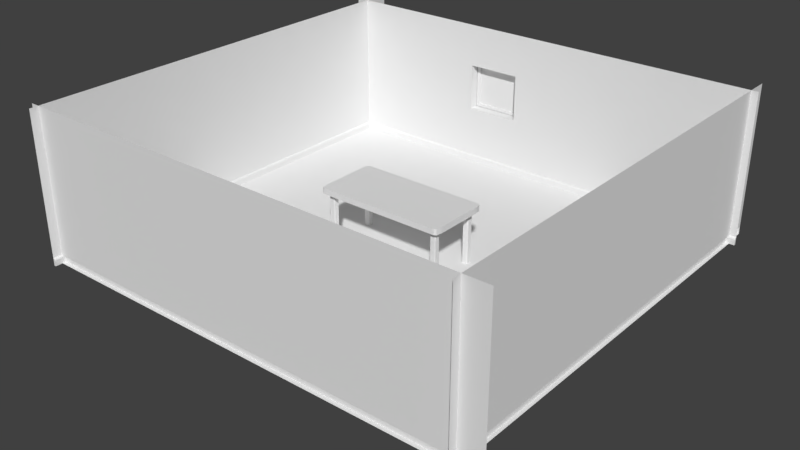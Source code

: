 # Source: TheRoom.blend  (saved by Blender 2.78.0; exported with 4.5.12 LTS)
import bpy
from mathutils import Matrix  # noqa: F401  (used for matrix-valued properties, if any)

bpy.ops.wm.read_factory_settings(use_empty=True)
scene = bpy.context.scene
scene.name = 'Scene'

# ---- collections
col_collection_1 = bpy.data.collections.new('Collection 1'); scene.collection.children.link(col_collection_1)
col_collection_10 = bpy.data.collections.new('Collection 10'); scene.collection.children.link(col_collection_10)

# ---- world
world_world = bpy.data.worlds.new('World'); scene.world = world_world
world_world.color = (0.05088, 0.05088, 0.05088)
world_world.use_sun_shadow = False
world_world.sun_shadow_jitter_overblur = 0.0
world_world.cycles.sampling_method = 'MANUAL'

# ---- meshes
me_cube_008 = bpy.data.meshes.new('Cube.008')
me_cube_008.from_pydata([(-2.389, 0.001136, -0.9838), (-2.389, 0.001136, 1.016), (2.389, 0.001135, -0.9838), (2.389, 0.001135, 1.016), (-2.389, 0.001136, -0.8859), (2.389, 0.001135, -0.8859), (-2.389, -0.006178, -0.8862), (-2.389, -0.02034, -0.9838), (2.389, -0.02034, -0.9838), (2.389, -0.00618, -0.8862), (-2.389, 0.001136, -0.9056), (-2.389, 0.001136, -0.9301), (-2.389, 0.001136, -0.9546), (2.389, 0.001135, -0.9056), (2.389, 0.001135, -0.9301), (2.389, 0.001135, -0.9546), (-2.389, -0.01545, -0.8947), (-2.389, -0.02034, -0.9089), (-2.389, -0.02034, -0.9546), (2.389, -0.01545, -0.8947), (2.389, -0.02034, -0.9089), (2.389, -0.02034, -0.9546)], [], [(4, 5, 3, 1), (12, 0, 7, 18), (16, 19, 9, 6), (13, 5, 9, 19), (0, 2, 8, 7), (5, 4, 6, 9), (2, 15, 21, 8), (15, 14, 20, 21), (14, 13, 19, 20), (7, 8, 21, 18), (18, 21, 20, 17), (17, 20, 19, 16), (4, 10, 16, 6), (10, 11, 17, 16), (11, 12, 18, 17)])
me_cube_008.use_remesh_preserve_volume = False
me_cube_008.use_remesh_preserve_attributes = False
me_cube_008.use_mirror_vertex_groups = False
me_cube_008.update()
me_cube_007 = bpy.data.meshes.new('Cube.007')
me_cube_007.from_pydata([(-1.047, 0.001141, -0.9833), (-1.047, 0.001141, 1.017), (1.0, 0.001141, -0.9833), (1.0, 0.001141, 1.017), (-1.047, 0.001141, -0.8853), (1.0, 0.001141, -0.8853), (-1.047, -0.006174, -0.8857), (-1.047, -0.02034, -0.9833), (1.0, -0.02034, -0.9833), (1.0, -0.006174, -0.8857), (-1.047, 0.001141, -0.9051), (-1.047, 0.001141, -0.9296), (-1.047, 0.001141, -0.9541), (1.0, 0.001141, -0.9051), (1.0, 0.001141, -0.9296), (1.0, 0.001141, -0.9541), (-1.047, -0.01544, -0.8942), (-1.047, -0.02034, -0.9084), (-1.047, -0.02034, -0.9541), (1.0, -0.01544, -0.8942), (1.0, -0.02034, -0.9084), (1.0, -0.02034, -0.9541)], [], [(4, 5, 3, 1), (12, 0, 7, 18), (16, 19, 9, 6), (13, 5, 9, 19), (0, 2, 8, 7), (5, 4, 6, 9), (2, 15, 21, 8), (15, 14, 20, 21), (14, 13, 19, 20), (7, 8, 21, 18), (18, 21, 20, 17), (17, 20, 19, 16), (4, 10, 16, 6), (10, 11, 17, 16), (11, 12, 18, 17)])
me_cube_007.use_remesh_preserve_volume = False
me_cube_007.use_remesh_preserve_attributes = False
me_cube_007.use_mirror_vertex_groups = False
me_cube_007.update()
me_cube_006 = bpy.data.meshes.new('Cube.006')
me_cube_006.from_pydata([(-2.123, 0.001137, -0.9837), (-2.123, 0.001137, 1.016), (2.123, 0.001136, -0.9837), (2.123, 0.001136, 1.016), (-2.123, 0.001137, -0.8858), (2.123, 0.001136, -0.8858), (-2.123, -0.006178, -0.8862), (-2.123, -0.02034, -0.9837), (2.123, -0.02034, -0.9837), (2.123, -0.006179, -0.8862), (-2.123, 0.001137, -0.9056), (-2.123, 0.001137, -0.9301), (-2.123, 0.001137, -0.9545), (2.123, 0.001136, -0.9056), (2.123, 0.001136, -0.9301), (2.123, 0.001136, -0.9545), (-2.123, -0.01545, -0.8947), (-2.123, -0.02034, -0.9089), (-2.123, -0.02034, -0.9545), (2.123, -0.01545, -0.8947), (2.123, -0.02034, -0.9089), (2.123, -0.02034, -0.9545)], [], [(4, 5, 3, 1), (12, 0, 7, 18), (16, 19, 9, 6), (13, 5, 9, 19), (0, 2, 8, 7), (5, 4, 6, 9), (2, 15, 21, 8), (15, 14, 20, 21), (14, 13, 19, 20), (7, 8, 21, 18), (18, 21, 20, 17), (17, 20, 19, 16), (4, 10, 16, 6), (10, 11, 17, 16), (11, 12, 18, 17)])
me_cube_006.use_remesh_preserve_volume = False
me_cube_006.use_remesh_preserve_attributes = False
me_cube_006.use_mirror_vertex_groups = False
me_cube_006.update()
me_cube_004 = bpy.data.meshes.new('Cube.004')
me_cube_004.from_pydata([(-1.799, -0.02637, -0.6457), (-1.799, -0.02637, 1.354), (2.33, -0.02637, -0.6457), (2.33, -0.02637, 1.354), (-1.799, -0.02637, -0.5478), (2.33, -0.02637, -0.5478), (-1.799, -0.03368, -0.5482), (-1.799, -0.04785, -0.6457), (2.33, -0.04785, -0.6457), (2.33, -0.03368, -0.5482), (-1.799, -0.02637, -0.5676), (-1.799, -0.02637, -0.592), (-1.799, -0.02637, -0.6165), (2.33, -0.02637, -0.5676), (2.33, -0.02637, -0.592), (2.33, -0.02637, -0.6165), (-1.799, -0.04295, -0.5566), (-1.799, -0.04785, -0.5709), (-1.799, -0.04785, -0.6165), (2.33, -0.04295, -0.5566), (2.33, -0.04785, -0.5709), (2.33, -0.04785, -0.6165), (-1.799, -0.02637, 0.7752), (-1.799, -0.02637, 0.1411), (2.33, -0.02637, 0.7752), (2.33, -0.02637, 0.1411), (0.08546, -0.02637, -0.6457), (-0.3993, -0.02637, -0.6457), (-0.3993, -0.02637, 1.354), (0.08546, -0.02637, 1.354), (0.08546, -0.02637, -0.5478), (-0.3993, -0.02637, -0.5478), (0.08546, -0.04785, -0.6457), (-0.3993, -0.04785, -0.6457), (0.08546, -0.03368, -0.5482), (-0.3993, -0.03368, -0.5482), (0.08546, -0.04785, -0.6165), (-0.3993, -0.04785, -0.6165), (0.08546, -0.04785, -0.5709), (-0.3993, -0.04785, -0.5709), (0.08546, -0.04295, -0.5566), (-0.3993, -0.04295, -0.5566), (0.08546, -0.02637, 0.1411), (-0.3993, -0.02637, 0.1411), (0.08546, -0.02637, 0.7752), (-0.3993, -0.02637, 0.7752), (0.08546, -0.02637, 0.1411), (-0.3993, -0.02637, 0.1411), (0.08546, -0.02637, 0.7752), (-0.3993, -0.02637, 0.7752), (0.08546, 0.09022, 0.1411), (-0.3993, 0.09022, 0.1411), (0.08546, 0.09022, 0.7752), (-0.3993, 0.09022, 0.7752), (0.0786, 0.09022, 0.1501), (-0.3924, 0.09022, 0.1501), (0.0786, 0.09022, 0.7662), (-0.3924, 0.09022, 0.7662), (0.0786, 0.07364, 0.1501), (-0.3924, 0.07364, 0.1501), (0.0786, 0.07364, 0.7662), (-0.3924, 0.07364, 0.7662), (0.04832, 0.07364, 0.1897), (-0.3621, 0.07364, 0.1897), (0.04832, 0.07364, 0.7266), (-0.3621, 0.07364, 0.7266), (0.04832, 0.09022, 0.1897), (-0.3621, 0.09022, 0.1897), (0.04832, 0.09022, 0.7266), (-0.3621, 0.09022, 0.7266)], [], [(44, 24, 3, 29), (12, 0, 7, 18), (40, 19, 9, 34), (13, 5, 9, 19), (26, 2, 8, 32), (31, 4, 6, 35), (2, 15, 21, 8), (15, 14, 20, 21), (14, 13, 19, 20), (32, 8, 21, 36), (36, 21, 20, 38), (38, 20, 19, 40), (4, 10, 16, 6), (10, 11, 17, 16), (11, 12, 18, 17), (30, 5, 25, 42), (42, 25, 24, 44), (23, 43, 45, 22), (43, 42, 46, 47), (4, 31, 43, 23), (31, 30, 42, 43), (17, 39, 41, 16), (39, 38, 40, 41), (18, 37, 39, 17), (37, 36, 38, 39), (7, 33, 37, 18), (33, 32, 36, 37), (5, 30, 34, 9), (30, 31, 35, 34), (0, 27, 33, 7), (27, 26, 32, 33), (16, 41, 35, 6), (41, 40, 34, 35), (22, 45, 28, 1), (45, 44, 29, 28), (48, 49, 53, 52), (45, 43, 47, 49), (42, 44, 48, 46), (44, 45, 49, 48), (53, 51, 55, 57), (49, 47, 51, 53), (47, 46, 50, 51), (46, 48, 52, 50), (54, 56, 60, 58), (51, 50, 54, 55), (50, 52, 56, 54), (52, 53, 57, 56), (61, 59, 63, 65), (56, 57, 61, 60), (57, 55, 59, 61), (55, 54, 58, 59), (65, 63, 67, 69), (59, 58, 62, 63), (58, 60, 64, 62), (60, 61, 65, 64), (67, 66, 68, 69), (63, 62, 66, 67), (62, 64, 68, 66), (64, 65, 69, 68)])
me_cube_004.use_remesh_preserve_volume = False
me_cube_004.use_remesh_preserve_attributes = False
me_cube_004.use_mirror_vertex_groups = False
me_cube_004.update()
me_cube_001 = bpy.data.meshes.new('Cube.001')
me_cube_001.from_pydata([(-1.141, -1.103, 0.0), (-1.141, 1.103, 0.0), (1.141, -1.103, 0.0), (1.141, 1.103, 0.0)], [], [(1, 0, 2, 3)])
me_cube_001.use_remesh_preserve_volume = False
me_cube_001.use_remesh_preserve_attributes = False
me_cube_001.use_mirror_vertex_groups = False
me_cube_001.update()
me_cube_081 = bpy.data.meshes.new('Cube.081')
me_cube_081.from_pydata([(-1.0, -1.0, -18.6), (-1.0, -1.0, 1.0), (-1.0, 1.0, -18.6), (-1.0, 1.0, 1.0), (1.0, -1.0, -18.6), (1.0, -1.0, 1.0), (1.0, 1.0, -18.6), (1.0, 1.0, 1.0)], [], [(0, 1, 3, 2), (2, 3, 7, 6), (6, 7, 5, 4), (4, 5, 1, 0), (2, 6, 4, 0), (7, 3, 1, 5)])
me_cube_081.use_remesh_preserve_volume = False
me_cube_081.use_remesh_preserve_attributes = False
me_cube_081.use_mirror_vertex_groups = False
me_cube_081.update()
me_cube_080 = bpy.data.meshes.new('Cube.080')
me_cube_080.from_pydata([(-1.0, -1.0, -18.6), (-1.0, -1.0, 1.0), (-1.0, 1.0, -18.6), (-1.0, 1.0, 1.0), (1.0, -1.0, -18.6), (1.0, -1.0, 1.0), (1.0, 1.0, -18.6), (1.0, 1.0, 1.0)], [], [(0, 1, 3, 2), (2, 3, 7, 6), (6, 7, 5, 4), (4, 5, 1, 0), (2, 6, 4, 0), (7, 3, 1, 5)])
me_cube_080.use_remesh_preserve_volume = False
me_cube_080.use_remesh_preserve_attributes = False
me_cube_080.use_mirror_vertex_groups = False
me_cube_080.update()
me_cube_079 = bpy.data.meshes.new('Cube.079')
me_cube_079.from_pydata([(-1.0, -1.0, -18.6), (-1.0, -1.0, 1.0), (-1.0, 1.0, -18.6), (-1.0, 1.0, 1.0), (1.0, -1.0, -18.6), (1.0, -1.0, 1.0), (1.0, 1.0, -18.6), (1.0, 1.0, 1.0)], [], [(0, 1, 3, 2), (2, 3, 7, 6), (6, 7, 5, 4), (4, 5, 1, 0), (2, 6, 4, 0), (7, 3, 1, 5)])
me_cube_079.use_remesh_preserve_volume = False
me_cube_079.use_remesh_preserve_attributes = False
me_cube_079.use_mirror_vertex_groups = False
me_cube_079.update()
me_cube_078 = bpy.data.meshes.new('Cube.078')
me_cube_078.from_pydata([(-1.0, -1.0, -18.6), (-1.0, -1.0, 1.0), (-1.0, 1.0, -18.6), (-1.0, 1.0, 1.0), (1.0, -1.0, -18.6), (1.0, -1.0, 1.0), (1.0, 1.0, -18.6), (1.0, 1.0, 1.0)], [], [(0, 1, 3, 2), (2, 3, 7, 6), (6, 7, 5, 4), (4, 5, 1, 0), (2, 6, 4, 0), (7, 3, 1, 5)])
me_cube_078.use_remesh_preserve_volume = False
me_cube_078.use_remesh_preserve_attributes = False
me_cube_078.use_mirror_vertex_groups = False
me_cube_078.update()
me_cube_077 = bpy.data.meshes.new('Cube.077')
me_cube_077.from_pydata([(-1.0, -1.0, -1.0), (-1.0, -1.0, 1.0), (-1.0, 1.0, -1.0), (-1.0, 1.0, 1.0), (1.0, -1.0, -1.0), (1.0, -1.0, 1.0), (1.0, 1.0, -1.0), (1.0, 1.0, 1.0)], [], [(0, 1, 3, 2), (2, 3, 7, 6), (6, 7, 5, 4), (4, 5, 1, 0), (2, 6, 4, 0), (7, 3, 1, 5)])
me_cube_077.use_remesh_preserve_volume = False
me_cube_077.use_remesh_preserve_attributes = False
me_cube_077.use_mirror_vertex_groups = False
me_cube_077.update()
me_cube = bpy.data.meshes.new('Cube')
me_cube.from_pydata([(-882.4, -331.9, -40.2), (-882.4, -331.9, 40.2), (-882.4, 331.9, -40.2), (-882.4, 331.9, 40.2), (886.8, -331.9, -40.2), (886.8, -331.9, 40.2), (886.8, 331.9, -40.2), (886.8, 331.9, 40.2), (874.2, 405.2, -40.2), (846.2, 423.9, -40.2), (819.6, 424.3, -40.2), (-814.8, 424.3, -40.2), (-844.6, 423.9, -40.2), (-872.4, 405.2, -40.2), (-872.4, 405.2, 40.2), (-844.6, 423.9, 40.2), (-814.8, 424.3, 40.2), (819.6, 424.3, 40.2), (846.2, 423.9, 40.2), (874.2, 405.2, 40.2), (-872.4, -405.2, -40.2), (-844.6, -423.9, -40.2), (-814.8, -424.3, -40.2), (819.6, -424.3, -40.2), (846.2, -423.9, -40.2), (874.2, -405.2, -40.2), (874.2, -405.2, 40.2), (846.2, -423.9, 40.2), (819.6, -424.3, 40.2), (-814.8, -424.3, 40.2), (-844.6, -423.9, 40.2), (-872.4, -405.2, 40.2)], [], [(0, 1, 3, 2), (8, 19, 7, 6), (6, 7, 5, 4), (20, 31, 1, 0), (8, 6, 4, 25), (14, 3, 1, 31), (7, 19, 26, 5), (19, 18, 27, 26), (18, 17, 28, 27), (17, 16, 29, 28), (16, 15, 30, 29), (15, 14, 31, 30), (2, 13, 20, 0), (13, 12, 21, 20), (12, 11, 22, 21), (11, 10, 23, 22), (10, 9, 24, 23), (9, 8, 25, 24), (4, 5, 26, 25), (25, 26, 27, 24), (24, 27, 28, 23), (23, 28, 29, 22), (22, 29, 30, 21), (21, 30, 31, 20), (2, 3, 14, 13), (13, 14, 15, 12), (12, 15, 16, 11), (11, 16, 17, 10), (10, 17, 18, 9), (9, 18, 19, 8)])
_uv = me_cube.uv_layers.new(name='UVMap')
_uv.uv.foreach_set('vector', [0.0001282, 0.06581, 0.03148, 0.06842, 0.03245, 0.3117, 0.0002872, 0.3142, 0.7329, 0.3468, 0.7011, 0.3429, 0.7059, 0.3143, 0.7365, 0.3173, 0.7365, 0.3173, 0.7059, 0.3143, 0.7048, 0.06524, 0.7361, 0.06265, 0.00231, 0.0349, 0.03592, 0.03728, 0.03148, 0.06842, 0.0001282, 0.06581, 0.6262, 0.4238, 0.5988, 0.4286, 0.3502, 0.4287, 0.3221, 0.4238, 0.03705, 0.343, 0.03245, 0.3117, 0.03148, 0.06842, 0.03592, 0.03728, 0.7059, 0.3143, 0.7011, 0.3429, 0.6998, 0.03669, 0.7048, 0.06524, 0.7011, 0.3429, 0.6901, 0.3479, 0.688, 0.03173, 0.6998, 0.03669, 0.6901, 0.3479, 0.6797, 0.3488, 0.6783, 0.03088, 0.688, 0.03173, 0.6797, 0.3488, 0.05963, 0.3489, 0.05844, 0.03124, 0.6783, 0.03088, 0.05963, 0.3489, 0.04875, 0.348, 0.04679, 0.03229, 0.05844, 0.03124, 0.04875, 0.348, 0.03705, 0.343, 0.03592, 0.03728, 0.04679, 0.03229, 0.5615, 0.4289, 0.593, 0.4333, 0.3221, 0.4333, 0.3466, 0.429, 0.6365, 0.3918, 0.6436, 0.4024, 0.3221, 0.4023, 0.3292, 0.3917, 0.6437, 0.3801, 0.6438, 0.3914, 0.3221, 0.3914, 0.3222, 0.3801, 0.0001284, 0.9999, 0.0001282, 0.3801, 0.3219, 0.3801, 0.3219, 0.9999, 0.6438, 0.4135, 0.6437, 0.4236, 0.3223, 0.4236, 0.3221, 0.4135, 0.6436, 0.4026, 0.6365, 0.4132, 0.3292, 0.4132, 0.3221, 0.4026, 0.7361, 0.06265, 0.7048, 0.06524, 0.6998, 0.03669, 0.7326, 0.03225, 0.7075, 0.005526, 0.6998, 0.03669, 0.688, 0.03173, 0.6945, 0.002318, 0.6945, 0.002318, 0.688, 0.03173, 0.6783, 0.03088, 0.6833, 0.0001287, 0.6833, 0.0001287, 0.6783, 0.03088, 0.05844, 0.03124, 0.05354, 0.0001282, 0.05354, 0.0001282, 0.05844, 0.03124, 0.04679, 0.03229, 0.04147, 0.002125, 0.04147, 0.002125, 0.04679, 0.03229, 0.03592, 0.03728, 0.02734, 0.005457, 0.0002872, 0.3142, 0.03245, 0.3117, 0.03705, 0.343, 0.002737, 0.3462, 0.02924, 0.374, 0.03705, 0.343, 0.04875, 0.348, 0.04218, 0.3773, 0.04218, 0.3773, 0.04875, 0.348, 0.05963, 0.3489, 0.05473, 0.3798, 0.05473, 0.3798, 0.05963, 0.3489, 0.6797, 0.3488, 0.6847, 0.3799, 0.6847, 0.3799, 0.6797, 0.3488, 0.6901, 0.3479, 0.6954, 0.3781, 0.6954, 0.3781, 0.6901, 0.3479, 0.7011, 0.3429, 0.7096, 0.3748])
me_cube.use_remesh_preserve_volume = False
me_cube.use_remesh_preserve_attributes = False
me_cube.use_mirror_vertex_groups = False
me_cube.update()

# ---- objects
ob_rightwall = bpy.data.objects.new('RightWall', me_cube_008)
ob_leftwall = bpy.data.objects.new('LeftWall', me_cube_007)
ob_frontwall = bpy.data.objects.new('FrontWall', me_cube_006)
ob_backwall = bpy.data.objects.new('BackWall', me_cube_004)
ob_floor = bpy.data.objects.new('Floor', me_cube_001)
ob_table = bpy.data.objects.new('Table', None)
ob_stomps = bpy.data.objects.new('Stomps', None)
ob_tableplate_005 = bpy.data.objects.new('TablePlate.005', me_cube_081)
ob_tableplate_004 = bpy.data.objects.new('TablePlate.004', me_cube_080)
ob_tableplate_003 = bpy.data.objects.new('TablePlate.003', me_cube_079)
ob_tableplate_002 = bpy.data.objects.new('TablePlate.002', me_cube_078)
ob_subplate = bpy.data.objects.new('SubPlate', None)
ob_tableplate_001 = bpy.data.objects.new('TablePlate.001', me_cube_077)
ob_tableplate = bpy.data.objects.new('TablePlate', me_cube)
ob_wallsandfloor = bpy.data.objects.new('WallsAndFloor', None)

# ---- transforms, parenting, visibility, modifiers, constraints
ob_rightwall.parent = ob_wallsandfloor
ob_rightwall.location = (2976.0, 98.09, 981.0)
ob_rightwall.rotation_euler = (0.0, -0.0, 4.712)
ob_rightwall.scale = (1255.0, 1250.0, 1000.0)
ob_rightwall.hide_viewport = True
ob_rightwall.lineart.crease_threshold = 0.0
ob_leftwall.parent = ob_wallsandfloor
ob_leftwall.location = (-2948.0, 200.5, 980.5)
ob_leftwall.rotation_euler = (0.0, 0.0, 1.571)
ob_leftwall.scale = (2971.0, 1250.0, 1000.0)
ob_leftwall.hide_viewport = True
ob_leftwall.lineart.crease_threshold = 0.0
ob_frontwall.parent = ob_wallsandfloor
ob_frontwall.location = (115.5, -2790.0, 981.0)
ob_frontwall.rotation_euler = (0.0, -0.0, 3.142)
ob_frontwall.scale = (1500.0, 1250.0, 1000.0)
ob_frontwall.hide_viewport = True
ob_frontwall.lineart.crease_threshold = 0.0
ob_backwall.parent = ob_wallsandfloor
ob_backwall.location = (-426.8, 2830.0, 642.8)
ob_backwall.scale = (1500.0, 1250.0, 1000.0)
ob_backwall.hide_viewport = True
ob_backwall.lineart.crease_threshold = 0.0
ob_floor.parent = ob_wallsandfloor
ob_floor.location = (0.0, 0.0, 0.0)
ob_floor.scale = (2628.0, 2554.0, 1752.0)
ob_floor.lineart.crease_threshold = 0.0
ob_table.location = (0.0, 0.0, 0.0)
ob_table.empty_image_offset = (0.0, 0.0)
ob_table.lineart.crease_threshold = 0.0
ob_stomps.parent = ob_table
ob_stomps.location = (0.0, 0.0, 0.0)
ob_stomps.empty_image_offset = (0.0, 0.0)
ob_stomps.lineart.crease_threshold = 0.0
ob_tableplate_005.parent = ob_stomps
ob_tableplate_005.location = (776.5, 309.4, 689.5)
ob_tableplate_005.scale = (38.69, 38.69, 38.69)
ob_tableplate_005.lineart.crease_threshold = 0.0
_m = ob_tableplate_005.modifiers.new('Bevel', 'BEVEL')
_m.width = 0.2
_m.width_pct = 0.2
_m.limit_method = 'NONE'
_m.spread = 0.0
ob_tableplate_004.parent = ob_stomps
ob_tableplate_004.location = (776.5, -315.1, 689.5)
ob_tableplate_004.scale = (38.69, 38.69, 38.69)
ob_tableplate_004.lineart.crease_threshold = 0.0
_m = ob_tableplate_004.modifiers.new('Bevel', 'BEVEL')
_m.width = 0.2
_m.width_pct = 0.2
_m.limit_method = 'NONE'
_m.spread = 0.0
ob_tableplate_003.parent = ob_stomps
ob_tableplate_003.location = (-779.5, -315.1, 689.5)
ob_tableplate_003.scale = (38.69, 38.69, 38.69)
ob_tableplate_003.lineart.crease_threshold = 0.0
_m = ob_tableplate_003.modifiers.new('Bevel', 'BEVEL')
_m.width = 0.2
_m.width_pct = 0.2
_m.limit_method = 'NONE'
_m.spread = 0.0
ob_tableplate_002.parent = ob_stomps
ob_tableplate_002.location = (-779.5, 313.1, 689.5)
ob_tableplate_002.scale = (38.69, 38.69, 38.69)
ob_tableplate_002.lineart.crease_threshold = 0.0
_m = ob_tableplate_002.modifiers.new('Bevel', 'BEVEL')
_m.width = 0.2
_m.width_pct = 0.2
_m.limit_method = 'NONE'
_m.spread = 0.0
ob_subplate.parent = ob_table
ob_subplate.location = (0.0, 0.0, 15.87)
ob_subplate.scale = (0.8839, 0.8839, 0.8839)
ob_subplate.empty_image_offset = (0.0, 0.0)
ob_subplate.lineart.crease_threshold = 0.0
ob_tableplate_001.parent = ob_subplate
ob_tableplate_001.location = (0.0, 0.0, 717.3)
ob_tableplate_001.scale = (897.6, 366.7, 40.2)
ob_tableplate_001.lineart.crease_threshold = 0.0
ob_tableplate.parent = ob_table
ob_tableplate.location = (0.0, 0.0, 717.3)
ob_tableplate.lineart.crease_threshold = 0.0
_m = ob_tableplate.modifiers.new('Bevel', 'BEVEL')
_m.segments = 3
_m.angle_limit = 0.2618
_m.spread = 0.0
ob_wallsandfloor.location = (0.0, 0.0, 0.0)
ob_wallsandfloor.empty_image_offset = (0.0, 0.0)
ob_wallsandfloor.lineart.crease_threshold = 0.0

# ---- collection membership
col_collection_1.objects.link(ob_rightwall)
col_collection_1.objects.link(ob_leftwall)
col_collection_1.objects.link(ob_frontwall)
col_collection_1.objects.link(ob_backwall)
col_collection_1.objects.link(ob_floor)
col_collection_10.objects.link(ob_table)
col_collection_10.objects.link(ob_stomps)
col_collection_10.objects.link(ob_tableplate_005)
col_collection_10.objects.link(ob_tableplate_004)
col_collection_10.objects.link(ob_tableplate_003)
col_collection_10.objects.link(ob_tableplate_002)
col_collection_10.objects.link(ob_subplate)
col_collection_10.objects.link(ob_tableplate_001)
col_collection_10.objects.link(ob_tableplate)
col_collection_10.objects.link(ob_wallsandfloor)

# ---- scene / render settings (as saved in the file)
scene.frame_start = 1; scene.frame_end = 250; scene.frame_set(1)
scene.render.engine = 'BLENDER_EEVEE_NEXT'
scene.render.resolution_percentage = 50
scene.render.dither_intensity = 0.0
scene.cycles.use_denoising = False
scene.cycles.samples = 128
scene.cycles.sampling_pattern = 'TABULATED_SOBOL'
scene.cycles.light_sampling_threshold = 0.0
scene.cycles.use_adaptive_sampling = False
scene.cycles.use_light_tree = False
scene.cycles.blur_glossy = 0.0
scene.cycles.sample_clamp_indirect = 0.0
scene.view_settings.view_transform = 'Standard'
bpy.context.view_layer.update()

# ---- added for rendering (the .blend has no active camera and no usable light): camera, sun
cam_auto = bpy.data.cameras.new('AutoCamera')
cam_auto.lens = 50.0
cam_auto.sensor_width = 36.0
cam_auto.clip_end = 134224.0
ob_auto_camera = bpy.data.objects.new('AutoCamera', cam_auto)
scene.collection.objects.link(ob_auto_camera)
ob_auto_camera.location = (7648.11, -9177.73, 6482.21)
ob_auto_camera.rotation_euler = (1.09748, -7.21219e-08, 0.694738)
scene.camera = ob_auto_camera
light_auto_sun = bpy.data.lights.new('AutoSun', 'SUN')
light_auto_sun.energy = 3.0
light_auto_sun.angle = 0.0523599
ob_auto_sun = bpy.data.objects.new('AutoSun', light_auto_sun)
scene.collection.objects.link(ob_auto_sun)
ob_auto_sun.rotation_euler = (0.872665, 0.174533, 0.523599)
bpy.context.view_layer.update()
